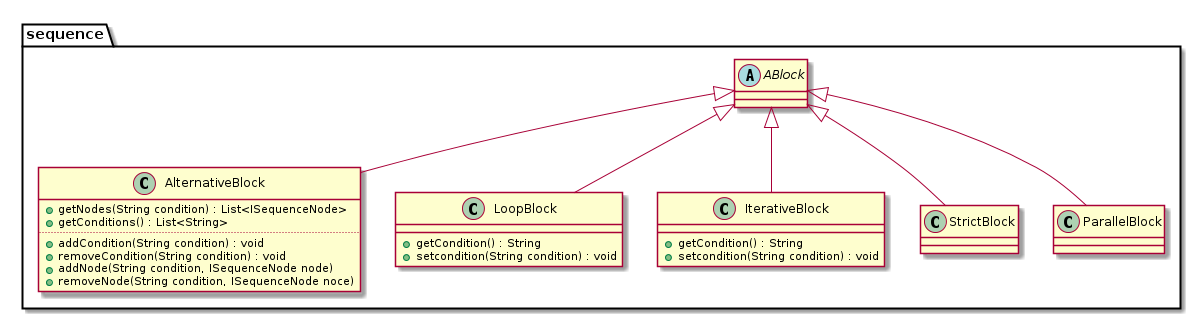

The diagram above was rendered by PlantUML. Its source (embedded in the PNG):
@startuml






package sequence { 
' -------------------------------- umlreverse.model.diagram.sequence
abstract ABlock
class AlternativeBlock extends ABlock {
	+getNodes(String condition) : List<ISequenceNode>
	+getConditions() : List<String>
	..
	+addCondition(String condition) : void
	+removeCondition(String condition) : void
	+addNode(String condition, ISequenceNode node)
	+removeNode(String condition, ISequenceNode noce)
}
class LoopBlock extends ABlock {
	+getCondition() : String
	+setcondition(String condition) : void	
}
class IterativeBlock extends ABlock {
	+getCondition() : String
	+setcondition(String condition) : void
}
class StrictBlock extends ABlock 
class ParallelBlock extends ABlock

}
' --------------------------------------------------------- fin package sequence'





@enduml